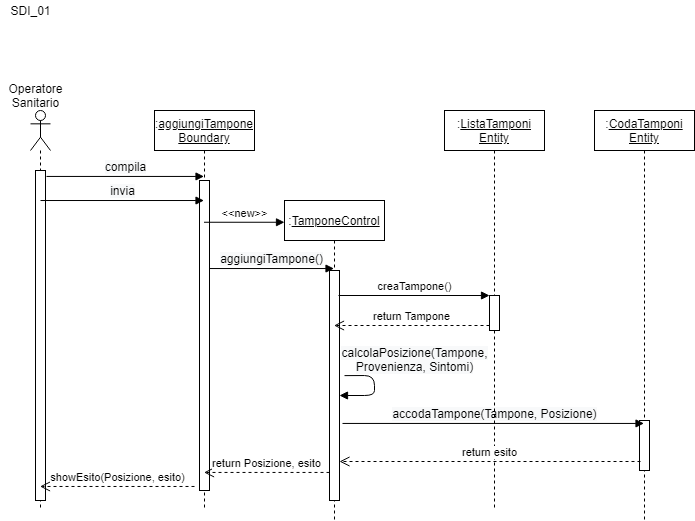

The diagram above was exported from draw.io. Its source (the exported page's mxGraphModel, read from the mxfile embedded in the PNG):
<mxGraphModel dx="868" dy="393" grid="1" gridSize="10" guides="1" tooltips="1" connect="1" arrows="1" fold="1" page="1" pageScale="1" pageWidth="827" pageHeight="1169" math="0" shadow="0">
  <root>
    <mxCell id="a4YcqDV1fXG-1relrjJZ-0" />
    <mxCell id="a4YcqDV1fXG-1relrjJZ-1" parent="a4YcqDV1fXG-1relrjJZ-0" />
    <mxCell id="RIadpL2rvG9MEEByfrLA-0" value="" style="shape=umlLifeline;participant=umlActor;perimeter=lifelinePerimeter;whiteSpace=wrap;html=1;container=1;collapsible=0;recursiveResize=0;verticalAlign=top;spacingTop=36;outlineConnect=0;" parent="a4YcqDV1fXG-1relrjJZ-1" vertex="1">
      <mxGeometry x="40" y="120" width="20" height="400" as="geometry" />
    </mxCell>
    <mxCell id="RIadpL2rvG9MEEByfrLA-1" value="" style="html=1;points=[];perimeter=orthogonalPerimeter;" parent="RIadpL2rvG9MEEByfrLA-0" vertex="1">
      <mxGeometry x="5" y="60" width="10" height="330" as="geometry" />
    </mxCell>
    <mxCell id="RIadpL2rvG9MEEByfrLA-2" value=":&lt;u&gt;aggiungiTampone&lt;br&gt;Boundary&lt;br&gt;&lt;/u&gt;" style="shape=umlLifeline;perimeter=lifelinePerimeter;whiteSpace=wrap;html=1;container=1;collapsible=0;recursiveResize=0;outlineConnect=0;" parent="a4YcqDV1fXG-1relrjJZ-1" vertex="1">
      <mxGeometry x="164" y="120" width="100" height="400" as="geometry" />
    </mxCell>
    <mxCell id="RIadpL2rvG9MEEByfrLA-3" value="" style="html=1;points=[];perimeter=orthogonalPerimeter;" parent="RIadpL2rvG9MEEByfrLA-2" vertex="1">
      <mxGeometry x="45" y="70" width="10" height="310" as="geometry" />
    </mxCell>
    <mxCell id="RIadpL2rvG9MEEByfrLA-4" value="" style="html=1;verticalAlign=bottom;endArrow=block;shadow=0;" parent="RIadpL2rvG9MEEByfrLA-2" source="RIadpL2rvG9MEEByfrLA-3" target="RIadpL2rvG9MEEByfrLA-2" edge="1">
      <mxGeometry width="80" relative="1" as="geometry">
        <mxPoint x="-80" y="90" as="sourcePoint" />
        <mxPoint y="90" as="targetPoint" />
      </mxGeometry>
    </mxCell>
    <mxCell id="RIadpL2rvG9MEEByfrLA-5" value=":&lt;u&gt;TamponeControl&lt;/u&gt;" style="shape=umlLifeline;perimeter=lifelinePerimeter;whiteSpace=wrap;html=1;container=1;collapsible=0;recursiveResize=0;outlineConnect=0;" parent="a4YcqDV1fXG-1relrjJZ-1" vertex="1">
      <mxGeometry x="294" y="210" width="100" height="320" as="geometry" />
    </mxCell>
    <mxCell id="RIadpL2rvG9MEEByfrLA-6" value="" style="html=1;points=[];perimeter=orthogonalPerimeter;" parent="RIadpL2rvG9MEEByfrLA-5" vertex="1">
      <mxGeometry x="45" y="70" width="10" height="230" as="geometry" />
    </mxCell>
    <mxCell id="ZjPqAAZxf4-sRAbg-yND-2" value="&lt;span style=&quot;font-size: 12px ; background-color: rgb(248 , 249 , 250)&quot;&gt;calcolaPosizione(Tampone,&lt;br&gt;Provenienza, Sintomi)&lt;/span&gt;" style="html=1;verticalAlign=bottom;endArrow=block;exitX=1.5;exitY=0.457;exitDx=0;exitDy=0;exitPerimeter=0;" parent="RIadpL2rvG9MEEByfrLA-5" source="RIadpL2rvG9MEEByfrLA-6" target="RIadpL2rvG9MEEByfrLA-6" edge="1">
      <mxGeometry x="-0.267" y="40" width="80" relative="1" as="geometry">
        <mxPoint x="70" y="175" as="sourcePoint" />
        <mxPoint x="60" y="195" as="targetPoint" />
        <Array as="points">
          <mxPoint x="90" y="175" />
          <mxPoint x="90" y="195" />
        </Array>
        <mxPoint as="offset" />
      </mxGeometry>
    </mxCell>
    <mxCell id="RIadpL2rvG9MEEByfrLA-7" value=":&lt;u&gt;CodaTamponi&lt;br&gt;Entity&lt;br&gt;&lt;/u&gt;" style="shape=umlLifeline;perimeter=lifelinePerimeter;whiteSpace=wrap;html=1;container=1;collapsible=0;recursiveResize=0;outlineConnect=0;" parent="a4YcqDV1fXG-1relrjJZ-1" vertex="1">
      <mxGeometry x="604" y="120" width="100" height="410" as="geometry" />
    </mxCell>
    <mxCell id="RIadpL2rvG9MEEByfrLA-8" value="" style="html=1;points=[];perimeter=orthogonalPerimeter;" parent="RIadpL2rvG9MEEByfrLA-7" vertex="1">
      <mxGeometry x="45" y="310" width="10" height="50" as="geometry" />
    </mxCell>
    <mxCell id="RIadpL2rvG9MEEByfrLA-10" value="Operatore&lt;br&gt;Sanitario" style="text;html=1;align=center;verticalAlign=middle;resizable=0;points=[];autosize=1;" parent="a4YcqDV1fXG-1relrjJZ-1" vertex="1">
      <mxGeometry x="10" y="90" width="70" height="30" as="geometry" />
    </mxCell>
    <mxCell id="ZjPqAAZxf4-sRAbg-yND-0" value="SDI_01" style="text;html=1;align=center;verticalAlign=middle;resizable=0;points=[];autosize=1;" parent="a4YcqDV1fXG-1relrjJZ-1" vertex="1">
      <mxGeometry x="10" y="10" width="60" height="20" as="geometry" />
    </mxCell>
    <mxCell id="ZjPqAAZxf4-sRAbg-yND-1" value="&amp;lt;&amp;lt;new&amp;gt;&amp;gt;" style="html=1;verticalAlign=bottom;endArrow=block;entryX=0;entryY=0.068;entryDx=0;entryDy=0;entryPerimeter=0;" parent="a4YcqDV1fXG-1relrjJZ-1" source="RIadpL2rvG9MEEByfrLA-2" target="RIadpL2rvG9MEEByfrLA-5" edge="1">
      <mxGeometry width="80" relative="1" as="geometry">
        <mxPoint x="204" y="231" as="sourcePoint" />
        <mxPoint x="284" y="231" as="targetPoint" />
      </mxGeometry>
    </mxCell>
    <mxCell id="ZjPqAAZxf4-sRAbg-yND-3" value="&lt;span style=&quot;font-size: 12px ; background-color: rgb(248 , 249 , 250)&quot;&gt;accodaTampone(Tampone, Posizione)&lt;/span&gt;" style="html=1;verticalAlign=bottom;endArrow=block;exitX=1.3;exitY=0.665;exitDx=0;exitDy=0;exitPerimeter=0;" parent="a4YcqDV1fXG-1relrjJZ-1" source="RIadpL2rvG9MEEByfrLA-6" target="RIadpL2rvG9MEEByfrLA-7" edge="1">
      <mxGeometry x="0.0083" width="80" relative="1" as="geometry">
        <mxPoint x="374" y="450" as="sourcePoint" />
        <mxPoint x="784" y="430" as="targetPoint" />
        <mxPoint as="offset" />
      </mxGeometry>
    </mxCell>
    <mxCell id="ZjPqAAZxf4-sRAbg-yND-4" value="&lt;span style=&quot;font-size: 12px ; background-color: rgb(248 , 249 , 250)&quot;&gt;compila&lt;/span&gt;" style="html=1;verticalAlign=bottom;endArrow=block;exitX=1.1;exitY=0.018;exitDx=0;exitDy=0;exitPerimeter=0;" parent="a4YcqDV1fXG-1relrjJZ-1" source="RIadpL2rvG9MEEByfrLA-1" target="RIadpL2rvG9MEEByfrLA-2" edge="1">
      <mxGeometry width="80" relative="1" as="geometry">
        <mxPoint x="60" y="198" as="sourcePoint" />
        <mxPoint x="140" y="200" as="targetPoint" />
      </mxGeometry>
    </mxCell>
    <mxCell id="ZjPqAAZxf4-sRAbg-yND-5" value="&lt;span style=&quot;font-size: 12px ; background-color: rgb(248 , 249 , 250)&quot;&gt;aggiungiTampone()&lt;/span&gt;" style="html=1;verticalAlign=bottom;endArrow=block;exitX=1;exitY=0.284;exitDx=0;exitDy=0;exitPerimeter=0;" parent="a4YcqDV1fXG-1relrjJZ-1" source="RIadpL2rvG9MEEByfrLA-3" target="RIadpL2rvG9MEEByfrLA-5" edge="1">
      <mxGeometry width="80" relative="1" as="geometry">
        <mxPoint x="214" y="279.5" as="sourcePoint" />
        <mxPoint x="294" y="279.5" as="targetPoint" />
      </mxGeometry>
    </mxCell>
    <mxCell id="ZjPqAAZxf4-sRAbg-yND-7" value=":&lt;u&gt;ListaTamponi&lt;br&gt;Entity&lt;br&gt;&lt;/u&gt;" style="shape=umlLifeline;perimeter=lifelinePerimeter;whiteSpace=wrap;html=1;container=1;collapsible=0;recursiveResize=0;outlineConnect=0;" parent="a4YcqDV1fXG-1relrjJZ-1" vertex="1">
      <mxGeometry x="454" y="120" width="100" height="400" as="geometry" />
    </mxCell>
    <mxCell id="ZjPqAAZxf4-sRAbg-yND-8" value="" style="html=1;points=[];perimeter=orthogonalPerimeter;" parent="ZjPqAAZxf4-sRAbg-yND-7" vertex="1">
      <mxGeometry x="45" y="185" width="10" height="35" as="geometry" />
    </mxCell>
    <mxCell id="6ASASXRB23hhA2g0NBrL-0" value="creaTampone()" style="html=1;verticalAlign=bottom;endArrow=block;" parent="a4YcqDV1fXG-1relrjJZ-1" target="ZjPqAAZxf4-sRAbg-yND-8" edge="1">
      <mxGeometry width="80" relative="1" as="geometry">
        <mxPoint x="348" y="305" as="sourcePoint" />
        <mxPoint x="444.5" y="310" as="targetPoint" />
      </mxGeometry>
    </mxCell>
    <mxCell id="blogU9s5jGzZ4n_lich2-2" value="return Tampone" style="html=1;verticalAlign=bottom;endArrow=open;dashed=1;endSize=8;exitX=0;exitY=0.857;exitDx=0;exitDy=0;exitPerimeter=0;" parent="a4YcqDV1fXG-1relrjJZ-1" source="ZjPqAAZxf4-sRAbg-yND-8" target="RIadpL2rvG9MEEByfrLA-5" edge="1">
      <mxGeometry relative="1" as="geometry">
        <mxPoint x="454" y="360" as="sourcePoint" />
        <mxPoint x="424" y="360" as="targetPoint" />
      </mxGeometry>
    </mxCell>
    <mxCell id="p-fIlM87HJvr-76PSUwc-0" value="&lt;span style=&quot;font-size: 12px ; background-color: rgb(248 , 249 , 250)&quot;&gt;invia&lt;/span&gt;" style="html=1;verticalAlign=bottom;endArrow=block;exitX=0.5;exitY=0.091;exitDx=0;exitDy=0;exitPerimeter=0;" parent="a4YcqDV1fXG-1relrjJZ-1" source="RIadpL2rvG9MEEByfrLA-1" target="RIadpL2rvG9MEEByfrLA-2" edge="1">
      <mxGeometry width="80" relative="1" as="geometry">
        <mxPoint x="60" y="210" as="sourcePoint" />
        <mxPoint x="150.5" y="210" as="targetPoint" />
      </mxGeometry>
    </mxCell>
    <mxCell id="MnPwo-3SCXdiKVYwrm72-0" value="return esito" style="html=1;verticalAlign=bottom;endArrow=open;dashed=1;endSize=8;exitX=0.1;exitY=0.82;exitDx=0;exitDy=0;exitPerimeter=0;" parent="a4YcqDV1fXG-1relrjJZ-1" source="RIadpL2rvG9MEEByfrLA-8" target="RIadpL2rvG9MEEByfrLA-6" edge="1">
      <mxGeometry relative="1" as="geometry">
        <mxPoint x="634" y="470" as="sourcePoint" />
        <mxPoint x="564" y="470" as="targetPoint" />
      </mxGeometry>
    </mxCell>
    <mxCell id="MnPwo-3SCXdiKVYwrm72-1" value="return Posizione, esito" style="html=1;verticalAlign=bottom;endArrow=open;dashed=1;endSize=8;exitX=0;exitY=0.878;exitDx=0;exitDy=0;exitPerimeter=0;" parent="a4YcqDV1fXG-1relrjJZ-1" source="RIadpL2rvG9MEEByfrLA-6" target="RIadpL2rvG9MEEByfrLA-2" edge="1">
      <mxGeometry relative="1" as="geometry">
        <mxPoint x="344" y="490" as="sourcePoint" />
        <mxPoint x="193.5" y="490" as="targetPoint" />
      </mxGeometry>
    </mxCell>
    <mxCell id="qscSAIWBA4ipQvOIOMIX-0" value="showEsito(Posizione, esito)" style="html=1;verticalAlign=bottom;endArrow=open;dashed=1;endSize=8;exitX=-0.5;exitY=0.987;exitDx=0;exitDy=0;exitPerimeter=0;" parent="a4YcqDV1fXG-1relrjJZ-1" source="RIadpL2rvG9MEEByfrLA-3" target="RIadpL2rvG9MEEByfrLA-0" edge="1">
      <mxGeometry relative="1" as="geometry">
        <mxPoint x="160" y="530" as="sourcePoint" />
        <mxPoint x="80" y="530" as="targetPoint" />
      </mxGeometry>
    </mxCell>
  </root>
</mxGraphModel>